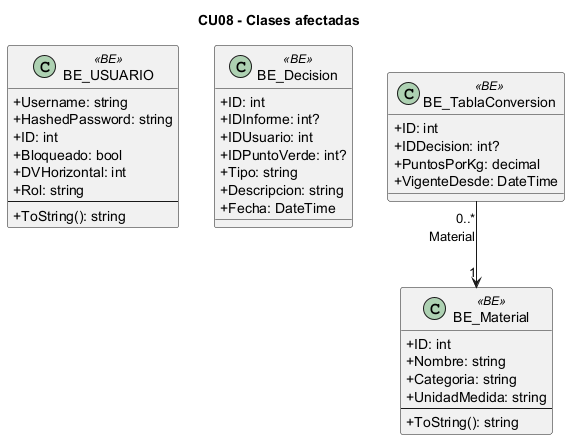

The diagram above was rendered by PlantUML. Its source (embedded in the PNG):
@startuml
skinparam classAttributeIconSize 0
skinparam linetype ortho
title CU08 - Clases afectadas
class "BE_USUARIO" as BE_USUARIO <<BE>> {
  +Username: string
  +HashedPassword: string
  +ID: int
  +Bloqueado: bool
  +DVHorizontal: int
  +Rol: string
  --
  +ToString(): string
}
class "BE_Decision" as BE_Decision <<BE>> {
  +ID: int
  +IDInforme: int?
  +IDUsuario: int
  +IDPuntoVerde: int?
  +Tipo: string
  +Descripcion: string
  +Fecha: DateTime
}
class "BE_TablaConversion" as BE_TablaConversion <<BE>> {
  +ID: int
  +IDDecision: int?
  +PuntosPorKg: decimal
  +VigenteDesde: DateTime
}
class "BE_Material" as BE_Material <<BE>> {
  +ID: int
  +Nombre: string
  +Categoria: string
  +UnidadMedida: string
  --
  +ToString(): string
}
BE_TablaConversion "0..*" --> "1" BE_Material : Material
@enduml